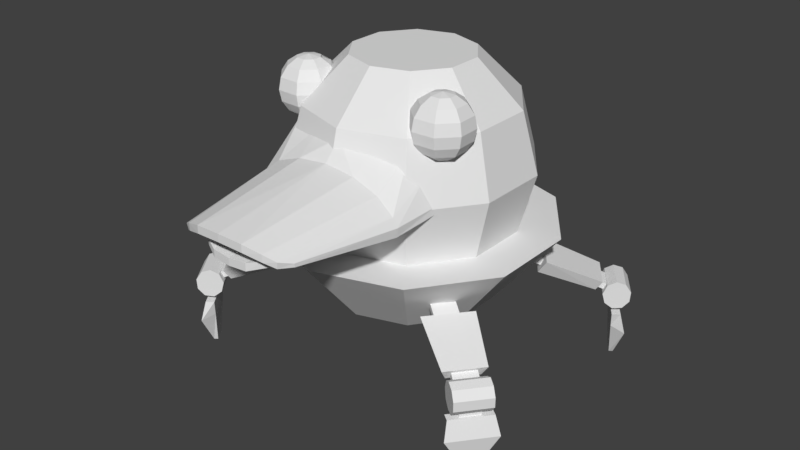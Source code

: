 # Source: BossBody_showoff.blend  (saved by Blender 2.79.0; exported with 4.5.12 LTS)
import bpy
from mathutils import Matrix  # noqa: F401  (used for matrix-valued properties, if any)

bpy.ops.wm.read_factory_settings(use_empty=True)
scene = bpy.context.scene
scene.name = 'Scene'

# ---- collections
col_collection_1 = bpy.data.collections.new('Collection 1'); scene.collection.children.link(col_collection_1)

# ---- materials (node trees are filled in below, after node groups)
mat_material = bpy.data.materials.new('Material')
mat_material.alpha_threshold = 0.0
mat_material.use_transparent_shadow = False
mat_material.roughness = 0.5

# ---- material node trees

# ---- world
world_world = bpy.data.worlds.new('World'); scene.world = world_world
world_world.color = (0.05088, 0.05088, 0.05088)
world_world.use_sun_shadow = False
world_world.sun_shadow_jitter_overblur = 0.0
world_world.cycles.sampling_method = 'MANUAL'

# ---- meshes
me_sphere = bpy.data.meshes.new('Sphere')
me_sphere.from_pydata([(0.2939, 2.573, -0.4045), (0.5878, 1.707, -0.809), (0.4755, 2.573, -0.1545), (-0.2939, 2.573, 0.4045), (-0.5878, 1.707, 0.809), (-0.4755, 2.573, 0.1545), (-0.8236, 2.207, 0.2676), (-0.9511, 1.707, 0.309), (-0.4755, 2.573, -0.1545), (-0.8236, 2.207, -0.2676), (-0.9511, 1.707, -0.309), (-0.2939, 2.573, -0.4045), (-0.509, 2.207, -0.7006), (-0.5878, 1.707, -0.809), (0.7236, 2.504, 0.4276), (0.6366, 2.023, 0.4675), (0.6366, 2.523, 0.4675), (0.7263, 2.504, 0.5008), (0.8024, 2.45, 0.5289), (0.8532, 2.369, 0.5478), (0.871, 2.273, 0.5544), (0.8532, 2.178, 0.5478), (0.8024, 2.096, 0.5289), (0.7263, 2.042, 0.5008), (0.6766, 2.504, 0.5545), (0.7104, 2.45, 0.6282), (0.733, 2.369, 0.6774), (0.741, 2.273, 0.6947), (0.733, 2.178, 0.6774), (0.7104, 2.096, 0.6282), (0.6766, 2.042, 0.5545), (0.6034, 2.504, 0.5572), (0.5752, 2.45, 0.6333), (0.5564, 2.369, 0.6841), (0.5498, 2.273, 0.7019), (0.5564, 2.178, 0.6841), (0.5752, 2.096, 0.6333), (0.6034, 2.042, 0.5572), (0.5497, 2.504, 0.5074), (0.476, 2.45, 0.5413), (0.4267, 2.369, 0.5639), (0.4094, 2.273, 0.5718), (0.4267, 2.178, 0.5639), (0.476, 2.096, 0.5413), (0.5497, 2.042, 0.5074), (0.5469, 2.504, 0.4343), (0.4709, 2.45, 0.4061), (0.42, 2.369, 0.3873), (0.4022, 2.273, 0.3806), (0.42, 2.178, 0.3873), (0.4709, 2.096, 0.4061), (0.5469, 2.042, 0.4343), (0.5967, 2.504, 0.3806), (0.5629, 2.45, 0.3069), (0.5402, 2.369, 0.2576), (0.5323, 2.273, 0.2403), (0.5402, 2.178, 0.2576), (0.5629, 2.096, 0.3069), (0.5967, 2.042, 0.3806), (0.6699, 2.504, 0.3778), (0.6981, 2.45, 0.3018), (0.7169, 2.369, 0.2509), (0.7235, 2.273, 0.2331), (0.7169, 2.178, 0.2509), (0.6981, 2.096, 0.3018), (0.6699, 2.042, 0.3778), (0.7973, 2.45, 0.3937), (0.8465, 2.369, 0.3711), (0.8638, 2.273, 0.3632), (0.8465, 2.178, 0.3711), (0.7973, 2.096, 0.3937), (0.7236, 2.042, 0.4276), (0.2788, 2.126, 0.718), (0.2109, 1.82, 2.008), (0.4848, 2.087, 0.6468), (0.3515, 1.775, 1.965), (0.6092, 1.926, 0.6128), (0.4389, 1.726, 1.915), (0.7032, 1.716, 0.6264), (0.4882, 1.693, 1.812), (0.7083, 1.66, 0.5995), (0.4879, 1.663, 1.807), (0.5152, 1.693, 0.8281), (0.3515, 1.713, 1.962), (0.2788, 1.754, 0.8281), (0.2109, 1.756, 2.008), (0.2581, 1.948, 0.9861), (0.4769, 1.868, 0.9861), (0.6231, 1.747, 0.9861), (0.6643, 1.679, 0.9861), (0.6534, 1.602, 0.9861), (0.4304, 1.674, 1.911), (0.2079, 1.718, 0.8011), (0.153, 1.63, 1.934), (0.4063, 1.728, 0.8011), (0.2597, 1.658, 1.888), (0.5443, 1.717, 0.8011), (0.3303, 1.67, 1.835), (0.5686, 1.623, 0.7924), (0.5728, 1.523, 0.7827), (0.4166, 1.444, 0.7841), (0.2597, 1.604, 1.885), (0.2079, 1.36, 0.7961), (0.153, 1.566, 1.934), (0.3235, 1.618, 1.831), (0.0, 2.573, -4.678e-07), (-0.8236, 1.207, -0.2676), (-0.509, 2.207, 0.7006), (0.0, 2.573, 0.5), (0.0, 2.207, 0.866), (0.0, 1.707, 1.0), (0.2939, 2.573, 0.4045), (0.509, 2.207, 0.7006), (0.5878, 1.707, 0.809), (0.4755, 2.573, 0.1545), (0.8236, 2.207, 0.2676), (0.9511, 1.707, 0.309), (0.8236, 2.207, -0.2676), (0.9511, 1.707, -0.309), (0.509, 2.207, -0.7006), (0.0, 2.573, -0.5), (0.0, 2.207, -0.866), (0.0, 1.707, -1.0), (-0.7236, 2.504, 0.4276), (-0.6366, 2.023, 0.4675), (-0.6366, 2.523, 0.4675), (-0.7263, 2.504, 0.5008), (-0.8024, 2.45, 0.5289), (-0.8532, 2.369, 0.5478), (-0.871, 2.273, 0.5544), (-0.8532, 2.178, 0.5478), (-0.8024, 2.096, 0.5289), (-0.7263, 2.042, 0.5008), (-0.6766, 2.504, 0.5545), (-0.7104, 2.45, 0.6282), (-0.733, 2.369, 0.6774), (-0.741, 2.273, 0.6947), (-0.733, 2.178, 0.6774), (-0.7104, 2.096, 0.6282), (-0.6766, 2.042, 0.5545), (-0.6034, 2.504, 0.5572), (-0.5752, 2.45, 0.6333), (-0.5564, 2.369, 0.6841), (-0.5498, 2.273, 0.7019), (-0.5564, 2.178, 0.6841), (-0.5752, 2.096, 0.6333), (-0.6034, 2.042, 0.5572), (-0.5497, 2.504, 0.5074), (-0.476, 2.45, 0.5413), (-0.4267, 2.369, 0.5639), (-0.4094, 2.273, 0.5718), (-0.4267, 2.178, 0.5639), (-0.476, 2.096, 0.5413), (-0.5497, 2.042, 0.5074), (-0.5469, 2.504, 0.4343), (-0.4709, 2.45, 0.4061), (-0.42, 2.369, 0.3873), (-0.4022, 2.273, 0.3806), (-0.42, 2.178, 0.3873), (-0.4709, 2.096, 0.4061), (-0.5469, 2.042, 0.4343), (-0.5967, 2.504, 0.3806), (-0.5629, 2.45, 0.3069), (-0.5402, 2.369, 0.2576), (-0.5323, 2.273, 0.2403), (-0.5402, 2.178, 0.2576), (-0.5629, 2.096, 0.3069), (-0.5967, 2.042, 0.3806), (-0.6699, 2.504, 0.3778), (-0.6981, 2.45, 0.3018), (-0.7169, 2.369, 0.2509), (-0.7235, 2.273, 0.2331), (-0.7169, 2.178, 0.2509), (-0.6981, 2.096, 0.3018), (-0.6699, 2.042, 0.3778), (-0.7973, 2.45, 0.3937), (-0.8465, 2.369, 0.3711), (-0.8638, 2.273, 0.3632), (-0.8465, 2.178, 0.3711), (-0.7973, 2.096, 0.3937), (-0.7236, 2.042, 0.4276), (0.0, 2.129, 0.8382), (0.0, 1.83, 2.017), (-0.2788, 2.126, 0.718), (-0.2109, 1.82, 2.008), (-0.5762, 2.087, 0.6468), (-0.3515, 1.775, 1.965), (-0.6092, 1.926, 0.6128), (-0.4389, 1.726, 1.915), (-0.7032, 1.716, 0.6264), (-0.4882, 1.693, 1.812), (-0.7083, 1.66, 0.5995), (-0.4879, 1.663, 1.807), (-0.5152, 1.693, 0.8281), (-0.3515, 1.713, 1.962), (-0.2788, 1.754, 0.8281), (-0.2109, 1.756, 2.008), (0.0, 1.763, 0.8281), (0.0, 1.766, 2.017), (0.0, 1.977, 0.9861), (-0.2581, 1.948, 0.9861), (-0.4769, 1.868, 0.9861), (-0.6231, 1.747, 0.9861), (-0.6643, 1.679, 0.9861), (-0.6534, 1.602, 0.9861), (-0.4304, 1.674, 1.911), (0.0, 1.716, 0.8011), (0.0, 1.619, 1.943), (-0.2079, 1.718, 0.8011), (-0.153, 1.63, 1.934), (-0.4063, 1.728, 0.8011), (-0.2597, 1.658, 1.888), (-0.5443, 1.717, 0.8011), (-0.3303, 1.67, 1.835), (-0.5686, 1.623, 0.7924), (-0.5728, 1.523, 0.7827), (-0.4166, 1.444, 0.7841), (-0.2597, 1.604, 1.885), (-0.2079, 1.36, 0.7961), (-0.153, 1.566, 1.934), (0.0, 1.334, 0.8276), (0.0, 1.559, 1.943), (-0.3235, 1.618, 1.831), (0.7147, 1.207, -0.9837), (0.4126, 0.5903, -0.568), (3.667e-09, 1.207, -1.216), (1.156, 1.207, -0.3758), (1.156, 1.207, 0.3758), (0.7147, 1.207, 0.9837), (3.667e-09, 1.207, 1.216), (3.667e-09, 0.5903, 0.702), (-0.7147, 1.207, 0.9837), (-0.4126, 0.5903, 0.568), (-1.156, 1.207, 0.3758), (-0.6677, 0.5903, 0.2169), (-0.6677, 0.5903, -0.2169), (-0.4126, 0.5903, -0.568), (3.667e-09, 0.5903, -0.702), (3.244e-09, 0.5903, -4.031e-07), (-0.7147, 1.207, -0.9837), (-1.156, 1.207, -0.3758), (0.4126, 0.5903, 0.568), (0.6677, 0.5903, 0.2169), (0.6677, 0.5903, -0.2169), (1.122, 0.7283, 1.056), (0.7315, 0.9127, 0.8124), (1.331, 0.7212, 0.7851), (0.9891, 0.9039, 0.4789), (1.106, 0.6364, 0.9942), (0.719, 0.7912, 0.7278), (1.269, 0.6309, 0.7833), (0.9064, 0.7847, 0.4851), (1.272, 0.6944, 0.8307), (1.152, 0.6985, 0.9861), (0.7858, 0.8749, 0.7114), (0.9057, 0.8708, 0.556), (1.253, 0.645, 0.8155), (0.8873, 0.8214, 0.5408), (1.133, 0.6491, 0.9708), (0.7673, 0.8255, 0.6961), (1.324, 0.6654, 0.8728), (1.204, 0.6695, 1.028), (0.6819, 0.9187, 0.6333), (0.8019, 0.9146, 0.4779), (1.306, 0.616, 0.8575), (0.7834, 0.8652, 0.4626), (1.186, 0.6201, 1.013), (0.6634, 0.8693, 0.618), (1.409, 0.714, 0.8684), (1.224, 0.7204, 1.107), (1.353, 0.6776, 0.825), (1.169, 0.6839, 1.064), (1.328, 0.5999, 0.8043), (1.144, 0.6062, 1.043), (1.346, 0.5172, 0.8159), (1.162, 0.5235, 1.055), (1.398, 0.4682, 0.8545), (1.214, 0.4745, 1.093), (1.46, 0.4759, 0.902), (1.276, 0.4822, 1.141), (1.503, 0.5367, 0.9361), (1.319, 0.543, 1.175), (1.507, 0.622, 0.941), (1.322, 0.6284, 1.18), (1.469, 0.6921, 0.9142), (1.285, 0.6984, 1.153), (1.315, 0.001828, 1.051), (1.253, 0.4341, 1.157), (1.393, 0.0009614, 0.9496), (1.47, 0.4267, 0.8764), (1.288, 0.002019, 1.03), (1.197, 0.4345, 1.114), (1.366, 0.001152, 0.9292), (1.414, 0.4271, 0.8332), (1.295, 0.4323, 1.073), (1.399, 0.4287, 0.9379), (1.372, 0.4289, 0.9171), (1.268, 0.4325, 1.052), (1.294, 0.4912, 1.074), (1.399, 0.4876, 0.9387), (1.371, 0.4878, 0.9179), (1.267, 0.4914, 1.053), (1.268, 0.2726, 1.204), (1.523, 0.2639, 0.8737), (1.398, 0.2979, 0.861), (1.223, 0.3039, 1.088), (0.509, 1.207, -0.7006), (0.0, 1.207, -0.866), (0.8236, 1.207, -0.2676), (0.8236, 1.207, 0.2676), (0.509, 1.207, 0.7006), (0.0, 1.207, 0.866), (-0.509, 1.207, 0.7006), (-0.8236, 1.207, 0.2676), (-0.509, 1.207, -0.7006), (-7.931e-09, 1.207, -3.886e-07), (-1.393, 0.3039, 0.86), (-1.225, 0.2979, 1.093), (-1.273, 0.2639, 1.209), (-1.517, 0.2726, 0.8705), (-1.372, 0.4914, 0.912), (-1.272, 0.4878, 1.051), (-1.3, 0.4876, 1.071), (-1.4, 0.4912, 0.9322), (-1.371, 0.4325, 0.9131), (-1.272, 0.4289, 1.052), (-1.299, 0.4287, 1.072), (-1.399, 0.4323, 0.9333), (-1.203, 0.4271, 1.116), (-1.282, 0.001152, 1.043), (-1.41, 0.4345, 0.8276), (-1.356, 0.002019, 0.9392), (-1.261, 0.4267, 1.158), (-1.309, 0.0009614, 1.063), (-1.468, 0.4341, 0.8695), (-1.383, 0.001828, 0.959), (-1.473, 0.6984, 0.9009), (-1.297, 0.6921, 1.146), (-1.509, 0.6284, 0.929), (-1.333, 0.622, 1.174), (-1.504, 0.543, 0.927), (-1.327, 0.5367, 1.172), (-1.459, 0.4822, 0.8957), (-1.283, 0.4759, 1.141), (-1.395, 0.4745, 0.8499), (-1.219, 0.4682, 1.095), (-1.343, 0.5235, 0.811), (-1.167, 0.5172, 1.056), (-1.327, 0.6062, 0.7971), (-1.151, 0.5999, 1.042), (-1.354, 0.6839, 0.8149), (-1.178, 0.6776, 1.06), (-1.412, 0.7204, 0.8558), (-1.236, 0.714, 1.101), (-0.7821, 0.8693, 0.4586), (-1.31, 0.6201, 0.8462), (-0.6676, 0.8652, 0.6181), (-1.196, 0.616, 1.006), (-0.6875, 0.9146, 0.6314), (-0.8021, 0.9187, 0.4719), (-1.33, 0.6695, 0.8595), (-1.216, 0.6654, 1.019), (-0.8867, 0.8255, 0.5358), (-1.255, 0.6491, 0.8076), (-0.7722, 0.8214, 0.6952), (-1.14, 0.645, 0.967), (-0.7922, 0.8708, 0.7085), (-0.9067, 0.8749, 0.5491), (-1.275, 0.6985, 0.8209), (-1.16, 0.6944, 0.9804), (-0.7244, 0.7847, 0.7295), (-1.114, 0.6309, 0.9916), (-0.9033, 0.7912, 0.4805), (-1.269, 0.6364, 0.7753), (-0.7422, 0.9039, 0.8105), (-1.134, 0.7212, 1.051), (-0.9879, 0.9127, 0.4682), (-1.333, 0.7283, 0.7725), (-1.122, 0.7283, -1.056), (-0.7315, 0.9127, -0.8125), (-1.331, 0.7212, -0.7851), (-0.9891, 0.9039, -0.4789), (-1.106, 0.6364, -0.9942), (-0.719, 0.7912, -0.7278), (-1.269, 0.6309, -0.7833), (-0.9064, 0.7847, -0.4851), (-1.272, 0.6944, -0.8307), (-1.152, 0.6985, -0.9861), (-0.7858, 0.8749, -0.7114), (-0.9057, 0.8708, -0.556), (-1.253, 0.645, -0.8155), (-0.8873, 0.8214, -0.5408), (-1.133, 0.6491, -0.9708), (-0.7673, 0.8255, -0.6961), (-1.324, 0.6654, -0.8728), (-1.204, 0.6695, -1.028), (-0.6819, 0.9187, -0.6333), (-0.8019, 0.9146, -0.4779), (-1.306, 0.616, -0.8575), (-0.7834, 0.8652, -0.4626), (-1.186, 0.6201, -1.013), (-0.6634, 0.8693, -0.618), (-1.409, 0.714, -0.8684), (-1.224, 0.7204, -1.107), (-1.353, 0.6776, -0.825), (-1.169, 0.6839, -1.064), (-1.328, 0.5999, -0.8043), (-1.144, 0.6062, -1.043), (-1.346, 0.5172, -0.8159), (-1.162, 0.5235, -1.055), (-1.398, 0.4682, -0.8545), (-1.214, 0.4745, -1.093), (-1.46, 0.4759, -0.902), (-1.276, 0.4822, -1.141), (-1.503, 0.5367, -0.9361), (-1.319, 0.543, -1.175), (-1.507, 0.622, -0.941), (-1.322, 0.6284, -1.18), (-1.469, 0.6921, -0.9142), (-1.285, 0.6984, -1.153), (-1.315, 0.001828, -1.051), (-1.253, 0.4341, -1.157), (-1.393, 0.0009611, -0.9496), (-1.47, 0.4267, -0.8764), (-1.288, 0.002018, -1.03), (-1.197, 0.4345, -1.114), (-1.366, 0.001152, -0.9292), (-1.414, 0.4271, -0.8332), (-1.295, 0.4323, -1.073), (-1.399, 0.4287, -0.9379), (-1.372, 0.4289, -0.9171), (-1.268, 0.4325, -1.052), (-1.294, 0.4912, -1.074), (-1.399, 0.4876, -0.9387), (-1.371, 0.4878, -0.9179), (-1.267, 0.4914, -1.053), (-1.268, 0.2726, -1.204), (-1.523, 0.2639, -0.8737), (-1.398, 0.2979, -0.861), (-1.223, 0.3039, -1.088), (1.403, 0.3039, -0.8434), (1.238, 0.2979, -1.079), (1.288, 0.2639, -1.194), (1.527, 0.2726, -0.8524), (1.383, 0.4914, -0.8957), (1.285, 0.4878, -1.036), (1.313, 0.4876, -1.056), (1.411, 0.4912, -0.9155), (1.382, 0.4325, -0.8968), (1.284, 0.4289, -1.037), (1.312, 0.4287, -1.057), (1.41, 0.4323, -0.9166), (1.216, 0.4271, -1.101), (1.294, 0.001152, -1.027), (1.42, 0.4345, -0.8108), (1.367, 0.002019, -0.923), (1.274, 0.4267, -1.143), (1.321, 0.0009611, -1.047), (1.478, 0.4341, -0.852), (1.394, 0.001828, -0.9425), (1.483, 0.6984, -0.8834), (1.31, 0.6921, -1.131), (1.52, 0.6284, -0.911), (1.347, 0.622, -1.158), (1.514, 0.543, -0.909), (1.341, 0.5367, -1.156), (1.469, 0.4822, -0.8783), (1.296, 0.4759, -1.126), (1.405, 0.4745, -0.8333), (1.232, 0.4682, -1.081), (1.353, 0.5235, -0.795), (1.18, 0.5172, -1.042), (1.336, 0.6062, -0.7813), (1.163, 0.5999, -1.029), (1.364, 0.6839, -0.7987), (1.19, 0.6776, -1.046), (1.422, 0.7204, -0.839), (1.249, 0.714, -1.086), (0.7875, 0.8693, -0.4493), (1.32, 0.6201, -0.8306), (0.6749, 0.8652, -0.6101), (1.207, 0.616, -0.9914), (0.695, 0.9146, -0.6232), (0.8076, 0.9187, -0.4624), (1.34, 0.6695, -0.8437), (1.228, 0.6654, -1.004), (0.893, 0.8255, -0.5252), (1.264, 0.6491, -0.7926), (0.7804, 0.8214, -0.686), (1.152, 0.645, -0.9534), (0.8005, 0.8708, -0.6991), (0.9131, 0.8749, -0.5383), (1.284, 0.6985, -0.8057), (1.172, 0.6944, -0.9665), (0.7331, 0.7847, -0.7208), (1.126, 0.6309, -0.9783), (0.9089, 0.7912, -0.4697), (1.279, 0.6364, -0.7601), (0.7517, 0.9039, -0.8016), (1.146, 0.7212, -1.037), (0.9934, 0.9127, -0.4564), (1.342, 0.7283, -0.7566)], [], [(307, 122, 1, 306), (121, 120, 0, 119), (122, 121, 119, 1), (1, 119, 117, 118), (114, 2, 105), (306, 1, 118, 308), (119, 0, 2, 117), (3, 108, 105), (308, 118, 116, 309), (117, 2, 114, 115), (5, 3, 105), (309, 116, 113, 310), (8, 5, 105), (310, 113, 110, 311), (11, 8, 105), (311, 110, 4, 312), (109, 108, 3, 107), (110, 109, 107, 4), (312, 4, 7, 313), (107, 3, 5, 6), (225, 239, 315), (4, 107, 6, 7), (120, 11, 105), (228, 227, 315), (313, 7, 10, 106), (6, 5, 8, 9), (7, 6, 9, 10), (0, 120, 105), (106, 10, 13, 314), (9, 8, 11, 12), (239, 240, 315), (10, 9, 12, 13), (231, 229, 315), (314, 13, 122, 307), (12, 11, 120, 121), (240, 233, 315), (13, 12, 121, 122), (227, 226, 315), (2, 0, 105), (66, 14, 17, 18), (71, 70, 22, 23), (69, 68, 20, 21), (67, 66, 18, 19), (14, 16, 17), (15, 71, 23), (70, 69, 21, 22), (68, 67, 19, 20), (21, 20, 27, 28), (19, 18, 25, 26), (17, 16, 24), (15, 23, 30), (22, 21, 28, 29), (20, 19, 26, 27), (18, 17, 24, 25), (23, 22, 29, 30), (15, 30, 37), (29, 28, 35, 36), (27, 26, 33, 34), (25, 24, 31, 32), (30, 29, 36, 37), (28, 27, 34, 35), (26, 25, 32, 33), (24, 16, 31), (34, 33, 40, 41), (32, 31, 38, 39), (37, 36, 43, 44), (35, 34, 41, 42), (33, 32, 39, 40), (31, 16, 38), (15, 37, 44), (36, 35, 42, 43), (44, 43, 50, 51), (42, 41, 48, 49), (40, 39, 46, 47), (38, 16, 45), (15, 44, 51), (43, 42, 49, 50), (41, 40, 47, 48), (39, 38, 45, 46), (84, 85, 198, 197), (45, 16, 52), (15, 51, 58), (50, 49, 56, 57), (48, 47, 54, 55), (51, 50, 57, 58), (49, 48, 55, 56), (15, 58, 65), (57, 56, 63, 64), (55, 54, 61, 62), (53, 52, 59, 60), (58, 57, 64, 65), (56, 55, 62, 63), (54, 53, 60, 61), (52, 16, 59), (60, 59, 14, 66), (65, 64, 70, 71), (63, 62, 68, 69), (61, 60, 66, 67), (59, 16, 14), (15, 65, 71), (64, 63, 69, 70), (62, 61, 67, 68), (47, 46, 53, 54), (46, 45, 52, 53), (199, 182, 73, 86), (86, 73, 75, 87), (87, 75, 77, 88), (88, 77, 79, 89), (89, 79, 81, 90), (80, 90, 81, 91, 83, 82), (82, 83, 85, 84), (73, 182, 198, 85), (78, 89, 90, 80), (76, 88, 89, 78), (74, 87, 88, 76), (72, 86, 87, 74), (181, 199, 86, 72), (75, 73, 85, 83), (77, 75, 83, 91), (79, 77, 91, 81), (92, 93, 95, 94), (94, 95, 97, 96), (96, 97, 98), (206, 207, 93, 92), (99, 104, 101, 100), (100, 101, 103, 102), (93, 207, 221, 103), (95, 93, 103, 101), (97, 95, 101, 104), (102, 103, 221, 220), (97, 104, 99, 98), (46, 45, 52, 53, 54, 47), (223, 225, 315), (111, 105, 108), (229, 228, 315), (114, 105, 111), (233, 231, 315), (109, 112, 111, 108), (110, 113, 112, 109), (112, 115, 114, 111), (113, 116, 115, 112), (116, 118, 117, 115), (175, 127, 126, 123), (180, 132, 131, 179), (178, 130, 129, 177), (176, 128, 127, 175), (123, 126, 125), (124, 132, 180), (179, 131, 130, 178), (177, 129, 128, 176), (130, 137, 136, 129), (128, 135, 134, 127), (126, 133, 125), (124, 139, 132), (131, 138, 137, 130), (129, 136, 135, 128), (127, 134, 133, 126), (132, 139, 138, 131), (124, 146, 139), (138, 145, 144, 137), (136, 143, 142, 135), (134, 141, 140, 133), (139, 146, 145, 138), (137, 144, 143, 136), (135, 142, 141, 134), (133, 140, 125), (143, 150, 149, 142), (141, 148, 147, 140), (146, 153, 152, 145), (144, 151, 150, 143), (142, 149, 148, 141), (140, 147, 125), (124, 153, 146), (145, 152, 151, 144), (153, 160, 159, 152), (151, 158, 157, 150), (149, 156, 155, 148), (147, 154, 125), (124, 160, 153), (152, 159, 158, 151), (150, 157, 156, 149), (148, 155, 154, 147), (195, 197, 198, 196), (154, 161, 125), (124, 167, 160), (159, 166, 165, 158), (157, 164, 163, 156), (160, 167, 166, 159), (158, 165, 164, 157), (124, 174, 167), (166, 173, 172, 165), (164, 171, 170, 163), (162, 169, 168, 161), (167, 174, 173, 166), (165, 172, 171, 164), (163, 170, 169, 162), (161, 168, 125), (169, 175, 123, 168), (174, 180, 179, 173), (172, 178, 177, 171), (170, 176, 175, 169), (168, 123, 125), (124, 180, 174), (173, 179, 178, 172), (171, 177, 176, 170), (156, 163, 162, 155), (155, 162, 161, 154), (199, 200, 184, 182), (200, 201, 186, 184), (201, 202, 188, 186), (202, 203, 190, 188), (203, 204, 192, 190), (191, 193, 194, 205, 192, 204), (193, 195, 196, 194), (184, 196, 198, 182), (189, 191, 204, 203), (187, 189, 203, 202), (185, 187, 202, 201), (183, 185, 201, 200), (181, 183, 200, 199), (186, 194, 196, 184), (188, 205, 194, 186), (190, 192, 205, 188), (208, 210, 211, 209), (210, 212, 213, 211), (212, 214, 213), (206, 208, 209, 207), (215, 216, 217, 222), (216, 218, 219, 217), (209, 219, 221, 207), (211, 217, 219, 209), (213, 222, 217, 211), (218, 220, 221, 219), (213, 214, 215, 222), (155, 156, 163, 162, 161, 154), (237, 225, 223, 224), (235, 236, 238), (224, 223, 226, 243), (234, 235, 238), (243, 226, 227, 242), (232, 234, 238), (242, 227, 228, 241), (230, 232, 238), (241, 228, 229, 230), (230, 229, 231, 232), (232, 231, 233, 234), (224, 243, 238), (234, 233, 240, 235), (235, 240, 239, 236), (237, 224, 238), (236, 239, 225, 237), (236, 237, 238), (242, 238, 243), (241, 238, 242), (230, 238, 241), (72, 74, 76, 78, 80, 82, 84, 197, 195, 193, 191, 189, 187, 185, 183, 181), (92, 94, 96, 98, 99, 100, 102, 220, 218, 216, 215, 214, 212, 210, 208, 206), (248, 244, 245, 249), (245, 254, 259, 249), (247, 255, 254, 245), (258, 266, 261, 253), (255, 263, 262, 254), (244, 253, 252, 246), (250, 256, 258, 248), (251, 257, 255, 247), (248, 258, 253, 244), (249, 259, 257, 251), (246, 252, 256, 250), (260, 261, 266, 264), (265, 267, 262, 263), (256, 264, 266, 258), (252, 260, 264, 256), (253, 261, 260, 252), (254, 262, 267, 259), (259, 267, 265, 257), (257, 265, 263, 255), (268, 270, 271, 269), (270, 272, 273, 271), (272, 274, 275, 273), (274, 276, 277, 275), (276, 278, 279, 277), (278, 280, 281, 279), (280, 282, 283, 281), (271, 273, 275, 277, 279, 281, 283, 285, 269), (282, 284, 285, 283), (284, 268, 269, 285), (268, 284, 282, 280, 278, 276, 274, 272, 270), (302, 303, 289, 287), (303, 304, 293, 289), (304, 305, 291, 293), (305, 302, 287, 291), (288, 286, 290, 292), (287, 294, 297, 291), (297, 301, 300, 296), (293, 296, 295, 289), (291, 297, 296, 293), (289, 295, 294, 287), (300, 301, 298, 299), (295, 299, 298, 294), (294, 298, 301, 297), (296, 300, 299, 295), (290, 286, 302, 305), (292, 290, 305, 304), (288, 292, 304, 303), (286, 288, 303, 302), (244, 246, 247, 245), (250, 251, 247, 246), (248, 249, 251, 250), (226, 223, 315), (373, 372, 370, 371), (371, 370, 374, 375), (377, 375, 374, 376), (335, 333, 318, 319), (333, 329, 317, 318), (329, 331, 316, 317), (331, 335, 319, 316), (325, 321, 322, 326), (327, 323, 320, 324), (326, 322, 323, 327), (321, 320, 323, 322), (332, 326, 327, 334), (330, 324, 325, 328), (328, 325, 326, 332), (324, 320, 321, 325), (334, 327, 324, 330), (333, 335, 331, 329), (316, 319, 334, 330), (317, 316, 330, 328), (318, 317, 328, 332), (319, 318, 332, 334), (353, 337, 339, 341, 343, 345, 347, 349, 351), (337, 353, 352, 336), (339, 337, 336, 338), (350, 348, 346, 344, 342, 340, 338, 336, 352), (341, 339, 338, 340), (343, 341, 340, 342), (345, 343, 342, 344), (347, 345, 344, 346), (349, 347, 346, 348), (351, 349, 348, 350), (353, 351, 350, 352), (364, 356, 358, 366), (362, 354, 356, 364), (367, 359, 354, 362), (368, 360, 361, 369), (369, 361, 357, 365), (365, 357, 355, 363), (356, 354, 359, 358), (361, 360, 355, 357), (375, 369, 365, 371), (372, 362, 364, 370), (373, 363, 368, 377), (370, 364, 366, 374), (371, 365, 363, 373), (377, 368, 369, 375), (366, 358, 359, 367), (363, 355, 360, 368), (374, 366, 367, 376), (376, 367, 362, 372), (373, 377, 376, 372), (382, 378, 379, 383), (379, 388, 393, 383), (381, 389, 388, 379), (392, 400, 395, 387), (389, 397, 396, 388), (378, 387, 386, 380), (384, 390, 392, 382), (385, 391, 389, 381), (382, 392, 387, 378), (383, 393, 391, 385), (380, 386, 390, 384), (394, 395, 400, 398), (399, 401, 396, 397), (390, 398, 400, 392), (386, 394, 398, 390), (387, 395, 394, 386), (388, 396, 401, 393), (393, 401, 399, 391), (391, 399, 397, 389), (402, 404, 405, 403), (404, 406, 407, 405), (406, 408, 409, 407), (408, 410, 411, 409), (410, 412, 413, 411), (412, 414, 415, 413), (414, 416, 417, 415), (405, 407, 409, 411, 413, 415, 417, 419, 403), (416, 418, 419, 417), (418, 402, 403, 419), (402, 418, 416, 414, 412, 410, 408, 406, 404), (436, 437, 423, 421), (437, 438, 427, 423), (438, 439, 425, 427), (439, 436, 421, 425), (422, 420, 424, 426), (421, 428, 431, 425), (431, 435, 434, 430), (427, 430, 429, 423), (425, 431, 430, 427), (423, 429, 428, 421), (434, 435, 432, 433), (429, 433, 432, 428), (428, 432, 435, 431), (430, 434, 433, 429), (424, 420, 436, 439), (426, 424, 439, 438), (422, 426, 438, 437), (420, 422, 437, 436), (378, 380, 381, 379), (384, 385, 381, 380), (382, 383, 385, 384), (497, 496, 494, 495), (495, 494, 498, 499), (501, 499, 498, 500), (459, 457, 442, 443), (457, 453, 441, 442), (453, 455, 440, 441), (455, 459, 443, 440), (449, 445, 446, 450), (451, 447, 444, 448), (450, 446, 447, 451), (445, 444, 447, 446), (456, 450, 451, 458), (454, 448, 449, 452), (452, 449, 450, 456), (448, 444, 445, 449), (458, 451, 448, 454), (457, 459, 455, 453), (440, 443, 458, 454), (441, 440, 454, 452), (442, 441, 452, 456), (443, 442, 456, 458), (477, 461, 463, 465, 467, 469, 471, 473, 475), (461, 477, 476, 460), (463, 461, 460, 462), (474, 472, 470, 468, 466, 464, 462, 460, 476), (465, 463, 462, 464), (467, 465, 464, 466), (469, 467, 466, 468), (471, 469, 468, 470), (473, 471, 470, 472), (475, 473, 472, 474), (477, 475, 474, 476), (488, 480, 482, 490), (486, 478, 480, 488), (491, 483, 478, 486), (492, 484, 485, 493), (493, 485, 481, 489), (489, 481, 479, 487), (480, 478, 483, 482), (485, 484, 479, 481), (499, 493, 489, 495), (496, 486, 488, 494), (497, 487, 492, 501), (494, 488, 490, 498), (495, 489, 487, 497), (501, 492, 493, 499), (490, 482, 483, 491), (487, 479, 484, 492), (498, 490, 491, 500), (500, 491, 486, 496), (497, 501, 500, 496)])
_uv = me_sphere.uv_layers.new(name='UVMap')
_uv.uv.foreach_set('vector', [0.4621, 0.7837, 0.4621, 0.8505, 0.3972, 0.8505, 0.3972, 0.7837, 0.4621, 0.9172, 0.4621, 0.984, 0.3972, 0.984, 0.3972, 0.9172, 0.4621, 0.8505, 0.4621, 0.9172, 0.3972, 0.9172, 0.3972, 0.8505, 0.3972, 0.8505, 0.3972, 0.9172, 0.3323, 0.9172, 0.3323, 0.8505, 0.02249, 0.9113, 0.02249, 0.8394, 0.1331, 0.8754, 0.3972, 0.7837, 0.3972, 0.8505, 0.3323, 0.8505, 0.3323, 0.7837, 0.3972, 0.9172, 0.3972, 0.984, 0.3323, 0.984, 0.3323, 0.9172, 0.2015, 0.9695, 0.1331, 0.9917, 0.1331, 0.8754, 0.9812, 0.7837, 0.9812, 0.8505, 0.9163, 0.8505, 0.9163, 0.7837, 0.9812, 0.9172, 0.9812, 0.984, 0.9163, 0.984, 0.9163, 0.9172, 0.2438, 0.9113, 0.2015, 0.9695, 0.1331, 0.8754, 0.9163, 0.7837, 0.9163, 0.8505, 0.8514, 0.8505, 0.8514, 0.7837, 0.2438, 0.8394, 0.2438, 0.9113, 0.1331, 0.8754, 0.8514, 0.7837, 0.8514, 0.8505, 0.7865, 0.8505, 0.7865, 0.7837, 0.2015, 0.7813, 0.2438, 0.8394, 0.1331, 0.8754, 0.7865, 0.7837, 0.7865, 0.8505, 0.7216, 0.8505, 0.7216, 0.7837, 0.7865, 0.9172, 0.7865, 0.984, 0.7216, 0.984, 0.7216, 0.9172, 0.7865, 0.8505, 0.7865, 0.9172, 0.7216, 0.9172, 0.7216, 0.8505, 0.7216, 0.7837, 0.7216, 0.8505, 0.6568, 0.8505, 0.6568, 0.7837, 0.7216, 0.9172, 0.7216, 0.984, 0.6568, 0.984, 0.6568, 0.9172, 0.8422, 0.7579, 0.7645, 0.7327, 0.8422, 0.6257, 0.7216, 0.8505, 0.7216, 0.9172, 0.6568, 0.9172, 0.6568, 0.8505, 0.1331, 0.759, 0.2015, 0.7813, 0.1331, 0.8754, 0.9199, 0.5187, 0.9679, 0.5849, 0.8422, 0.6257, 0.6568, 0.7837, 0.6568, 0.8505, 0.5919, 0.8505, 0.5919, 0.7837, 0.6568, 0.9172, 0.6568, 0.984, 0.5919, 0.984, 0.5919, 0.9172, 0.6568, 0.8505, 0.6568, 0.9172, 0.5919, 0.9172, 0.5919, 0.8505, 0.06475, 0.7813, 0.1331, 0.759, 0.1331, 0.8754, 0.5919, 0.7837, 0.5919, 0.8505, 0.527, 0.8505, 0.527, 0.7837, 0.5919, 0.9172, 0.5919, 0.984, 0.527, 0.984, 0.527, 0.9172, 0.7645, 0.7327, 0.7164, 0.6666, 0.8422, 0.6257, 0.5919, 0.8505, 0.5919, 0.9172, 0.527, 0.9172, 0.527, 0.8505, 0.7645, 0.5187, 0.8422, 0.4935, 0.8422, 0.6257, 0.527, 0.7837, 0.527, 0.8505, 0.4621, 0.8505, 0.4621, 0.7837, 0.527, 0.9172, 0.527, 0.984, 0.4621, 0.984, 0.4621, 0.9172, 0.7164, 0.6666, 0.7164, 0.5849, 0.8422, 0.6257, 0.527, 0.8505, 0.527, 0.9172, 0.4621, 0.9172, 0.4621, 0.8505, 0.9679, 0.5849, 0.9679, 0.6666, 0.8422, 0.6257, 0.02249, 0.8394, 0.06475, 0.7813, 0.1331, 0.8754, 0.3774, 0.6005, 0.3796, 0.6402, 0.4005, 0.6561, 0.4368, 0.6333, 0.252, 0.6442, 0.2511, 0.6198, 0.2138, 0.6375, 0.2375, 0.6517, 0.679, 0.6512, 0.679, 0.6885, 0.6083, 0.6885, 0.6083, 0.6512, 0.679, 0.7258, 0.679, 0.7631, 0.6083, 0.7631, 0.6083, 0.7258, 0.3796, 0.6402, 0.3721, 0.6681, 0.4005, 0.6561, 0.2547, 0.6629, 0.252, 0.6442, 0.2375, 0.6517, 0.2511, 0.6198, 0.256, 0.5741, 0.1753, 0.616, 0.2138, 0.6375, 0.679, 0.6885, 0.679, 0.7258, 0.6083, 0.7258, 0.6083, 0.6885, 0.6083, 0.6512, 0.6083, 0.6885, 0.5375, 0.6885, 0.5375, 0.6512, 0.6083, 0.7258, 0.6083, 0.7631, 0.5375, 0.7631, 0.5375, 0.7258, 0.4005, 0.6561, 0.3721, 0.6681, 0.399, 0.6836, 0.2547, 0.6629, 0.2375, 0.6517, 0.235, 0.6692, 0.2138, 0.6375, 0.1753, 0.616, 0.1742, 0.7039, 0.2104, 0.6814, 0.6083, 0.6885, 0.6083, 0.7258, 0.5375, 0.7258, 0.5375, 0.6885, 0.4368, 0.6333, 0.4005, 0.6561, 0.399, 0.6836, 0.4386, 0.7034, 0.2375, 0.6517, 0.2138, 0.6375, 0.2104, 0.6814, 0.235, 0.6692, 0.2547, 0.6629, 0.235, 0.6692, 0.2474, 0.6811, 0.2104, 0.6814, 0.1742, 0.7039, 0.249, 0.7453, 0.2442, 0.7054, 0.5375, 0.6885, 0.5375, 0.7258, 0.4668, 0.7258, 0.4668, 0.6885, 0.4386, 0.7034, 0.399, 0.6836, 0.3764, 0.696, 0.3765, 0.7419, 0.235, 0.6692, 0.2104, 0.6814, 0.2442, 0.7054, 0.2474, 0.6811, 0.5375, 0.6512, 0.5375, 0.6885, 0.4668, 0.6885, 0.4668, 0.6512, 0.5375, 0.7258, 0.5375, 0.7631, 0.4668, 0.7631, 0.4668, 0.7258, 0.399, 0.6836, 0.3721, 0.6681, 0.3764, 0.696, 0.2868, 0.7699, 0.3341, 0.7699, 0.3222, 0.7075, 0.3032, 0.7074, 0.3765, 0.7419, 0.3764, 0.696, 0.3585, 0.6872, 0.3416, 0.7009, 0.2474, 0.6811, 0.2442, 0.7054, 0.2723, 0.692, 0.262, 0.6788, 0.249, 0.7453, 0.2868, 0.7699, 0.3032, 0.7074, 0.2861, 0.7019, 0.3341, 0.7699, 0.3765, 0.7419, 0.3416, 0.7009, 0.3222, 0.7075, 0.3764, 0.696, 0.3721, 0.6681, 0.3585, 0.6872, 0.2547, 0.6629, 0.2474, 0.6811, 0.262, 0.6788, 0.2442, 0.7054, 0.249, 0.7453, 0.2861, 0.7019, 0.2723, 0.692, 0.262, 0.6788, 0.2723, 0.692, 0.2822, 0.6739, 0.2694, 0.6696, 0.2861, 0.7019, 0.3032, 0.7074, 0.3071, 0.6778, 0.2945, 0.6765, 0.3222, 0.7075, 0.3416, 0.7009, 0.3348, 0.6768, 0.3203, 0.678, 0.3585, 0.6872, 0.3721, 0.6681, 0.3513, 0.674, 0.2547, 0.6629, 0.262, 0.6788, 0.2694, 0.6696, 0.2723, 0.692, 0.2861, 0.7019, 0.2945, 0.6765, 0.2822, 0.6739, 0.3032, 0.7074, 0.3222, 0.7075, 0.3203, 0.678, 0.3071, 0.6778, 0.3416, 0.7009, 0.3585, 0.6872, 0.3513, 0.674, 0.3348, 0.6768, 0.5067, 0.6352, 0.5067, 0.4631, 0.543, 0.4631, 0.543, 0.6352, 0.3513, 0.674, 0.3721, 0.6681, 0.3517, 0.6604, 0.2547, 0.6629, 0.2694, 0.6696, 0.2701, 0.659, 0.2822, 0.6739, 0.2945, 0.6765, 0.2956, 0.6546, 0.2832, 0.6564, 0.3071, 0.6778, 0.3203, 0.678, 0.3213, 0.654, 0.3082, 0.6537, 0.2694, 0.6696, 0.2822, 0.6739, 0.2832, 0.6564, 0.2701, 0.659, 0.2945, 0.6765, 0.3071, 0.6778, 0.3082, 0.6537, 0.2956, 0.6546, 0.2547, 0.6629, 0.2701, 0.659, 0.2645, 0.6493, 0.2832, 0.6564, 0.2956, 0.6546, 0.2901, 0.6285, 0.2758, 0.6378, 0.3082, 0.6537, 0.3213, 0.654, 0.3261, 0.625, 0.3074, 0.6239, 0.3356, 0.656, 0.3517, 0.6604, 0.3599, 0.6476, 0.3445, 0.6325, 0.2701, 0.659, 0.2832, 0.6564, 0.2758, 0.6378, 0.2645, 0.6493, 0.2956, 0.6546, 0.3082, 0.6537, 0.3074, 0.6239, 0.2901, 0.6285, 0.3213, 0.654, 0.3356, 0.656, 0.3445, 0.6325, 0.3261, 0.625, 0.3517, 0.6604, 0.3721, 0.6681, 0.3599, 0.6476, 0.3445, 0.6325, 0.3599, 0.6476, 0.3796, 0.6402, 0.3774, 0.6005, 0.2645, 0.6493, 0.2758, 0.6378, 0.2511, 0.6198, 0.252, 0.6442, 0.2901, 0.6285, 0.3074, 0.6239, 0.3019, 0.5583, 0.256, 0.5741, 0.3261, 0.625, 0.3445, 0.6325, 0.3774, 0.6005, 0.3465, 0.569, 0.3599, 0.6476, 0.3721, 0.6681, 0.3796, 0.6402, 0.2547, 0.6629, 0.2645, 0.6493, 0.252, 0.6442, 0.2758, 0.6378, 0.2901, 0.6285, 0.256, 0.5741, 0.2511, 0.6198, 0.3074, 0.6239, 0.3261, 0.625, 0.3465, 0.569, 0.3019, 0.5583, 0.6458, 0.6267, 0.6571, 0.6095, 0.6838, 0.6197, 0.6808, 0.64, 0.3348, 0.6768, 0.3513, 0.674, 0.3517, 0.6604, 0.3356, 0.656, 0.543, 0.316, 0.543, 0.4545, 0.5067, 0.4545, 0.5067, 0.316, 0.5067, 0.316, 0.5067, 0.4545, 0.4778, 0.4545, 0.4778, 0.316, 0.4778, 0.316, 0.4778, 0.4545, 0.4558, 0.4545, 0.4558, 0.316, 0.4558, 0.316, 0.4558, 0.4545, 0.4361, 0.4545, 0.4361, 0.316, 0.4361, 0.316, 0.4361, 0.4545, 0.4277, 0.4545, 0.4277, 0.316, 0.9313, 0.2254, 0.9413, 0.2487, 0.9413, 0.4412, 0.9313, 0.4574, 0.8988, 0.4574, 0.8988, 0.2254, 0.4778, 0.6352, 0.4778, 0.4631, 0.5067, 0.4631, 0.5067, 0.6352, 0.5067, 0.4545, 0.543, 0.4545, 0.543, 0.4631, 0.5067, 0.4631, 0.4361, 0.2621, 0.4361, 0.316, 0.4277, 0.316, 0.4277, 0.2621, 0.4558, 0.2621, 0.4558, 0.316, 0.4361, 0.316, 0.4361, 0.2621, 0.4778, 0.2621, 0.4778, 0.316, 0.4558, 0.316, 0.4558, 0.2621, 0.5067, 0.2621, 0.5067, 0.316, 0.4778, 0.316, 0.4778, 0.2621, 0.543, 0.2621, 0.543, 0.316, 0.5067, 0.316, 0.5067, 0.2621, 0.4778, 0.4545, 0.5067, 0.4545, 0.5067, 0.4631, 0.4778, 0.4631, 0.4558, 0.4545, 0.4778, 0.4545, 0.4778, 0.4631, 0.4558, 0.4631, 0.4361, 0.4545, 0.4558, 0.4545, 0.4558, 0.4631, 0.4361, 0.4631, 0.9153, 0.4782, 0.9153, 0.2547, 0.9483, 0.2547, 0.9483, 0.4782, 0.9483, 0.4782, 0.9483, 0.2547, 0.9725, 0.2547, 0.9725, 0.4782, 0.0, 0.0, 0.0, 0.0, 0.0, 0.0, 0.8792, 0.4782, 0.8792, 0.2547, 0.9153, 0.2547, 0.9153, 0.4782, 0.9725, 0.01615, 0.9725, 0.2411, 0.9483, 0.2411, 0.9483, 0.01615, 0.9483, 0.01615, 0.9483, 0.2411, 0.9153, 0.2411, 0.9153, 0.01615, 0.9153, 0.2547, 0.8792, 0.2547, 0.8792, 0.2411, 0.9153, 0.2411, 0.9483, 0.2547, 0.9153, 0.2547, 0.9153, 0.2411, 0.9483, 0.2411, 0.9725, 0.2547, 0.9483, 0.2547, 0.9483, 0.2411, 0.9725, 0.2411, 0.9153, 0.01615, 0.9153, 0.2411, 0.8792, 0.2411, 0.8792, 0.01615, 0.9858, 0.2411, 0.9725, 0.2411, 0.9725, 0.01615, 0.9858, 0.01615, 0.6777, 0.5555, 0.6947, 0.5091, 0.6901, 0.507, 0.7044, 0.5657, 0.7013, 0.5861, 0.6664, 0.5728, 0.9199, 0.7327, 0.8422, 0.7579, 0.8422, 0.6257, 0.06475, 0.9695, 0.1331, 0.8754, 0.1331, 0.9917, 0.8422, 0.4935, 0.9199, 0.5187, 0.8422, 0.6257, 0.02249, 0.9113, 0.1331, 0.8754, 0.06475, 0.9695, 0.7164, 0.5849, 0.7645, 0.5187, 0.8422, 0.6257, 0.7865, 0.9172, 0.8514, 0.9172, 0.8514, 0.984, 0.7865, 0.984, 0.7865, 0.8505, 0.8514, 0.8505, 0.8514, 0.9172, 0.7865, 0.9172, 0.8514, 0.9172, 0.9163, 0.9172, 0.9163, 0.984, 0.8514, 0.984, 0.8514, 0.8505, 0.9163, 0.8505, 0.9163, 0.9172, 0.8514, 0.9172, 0.9163, 0.8505, 0.9812, 0.8505, 0.9812, 0.9172, 0.9163, 0.9172, 0.3774, 0.6005, 0.4368, 0.6333, 0.4005, 0.6561, 0.3796, 0.6402, 0.252, 0.6442, 0.2375, 0.6517, 0.2138, 0.6375, 0.2511, 0.6198, 0.4668, 0.6512, 0.5375, 0.6512, 0.5375, 0.6885, 0.4668, 0.6885, 0.4668, 0.7258, 0.5375, 0.7258, 0.5375, 0.7631, 0.4668, 0.7631, 0.3796, 0.6402, 0.4005, 0.6561, 0.3721, 0.6681, 0.2547, 0.6629, 0.2375, 0.6517, 0.252, 0.6442, 0.2511, 0.6198, 0.2138, 0.6375, 0.1753, 0.616, 0.256, 0.5741, 0.4668, 0.6885, 0.5375, 0.6885, 0.5375, 0.7258, 0.4668, 0.7258, 0.5375, 0.6512, 0.6083, 0.6512, 0.6083, 0.6885, 0.5375, 0.6885, 0.5375, 0.7258, 0.6083, 0.7258, 0.6083, 0.7631, 0.5375, 0.7631, 0.4005, 0.6561, 0.399, 0.6836, 0.3721, 0.6681, 0.2547, 0.6629, 0.235, 0.6692, 0.2375, 0.6517, 0.2138, 0.6375, 0.2104, 0.6814, 0.1742, 0.7039, 0.1753, 0.616, 0.5375, 0.6885, 0.6083, 0.6885, 0.6083, 0.7258, 0.5375, 0.7258, 0.4368, 0.6333, 0.4386, 0.7034, 0.399, 0.6836, 0.4005, 0.6561, 0.2375, 0.6517, 0.235, 0.6692, 0.2104, 0.6814, 0.2138, 0.6375, 0.2547, 0.6629, 0.2474, 0.6811, 0.235, 0.6692, 0.2104, 0.6814, 0.2442, 0.7054, 0.249, 0.7453, 0.1742, 0.7039, 0.6083, 0.6885, 0.679, 0.6885, 0.679, 0.7258, 0.6083, 0.7258, 0.4386, 0.7034, 0.3765, 0.7419, 0.3764, 0.696, 0.399, 0.6836, 0.235, 0.6692, 0.2474, 0.6811, 0.2442, 0.7054, 0.2104, 0.6814, 0.6083, 0.6512, 0.679, 0.6512, 0.679, 0.6885, 0.6083, 0.6885, 0.6083, 0.7258, 0.679, 0.7258, 0.679, 0.7631, 0.6083, 0.7631, 0.399, 0.6836, 0.3764, 0.696, 0.3721, 0.6681, 0.2868, 0.7699, 0.3032, 0.7074, 0.3222, 0.7075, 0.3341, 0.7699, 0.3765, 0.7419, 0.3416, 0.7009, 0.3585, 0.6872, 0.3764, 0.696, 0.2474, 0.6811, 0.262, 0.6788, 0.2723, 0.692, 0.2442, 0.7054, 0.249, 0.7453, 0.2861, 0.7019, 0.3032, 0.7074, 0.2868, 0.7699, 0.3341, 0.7699, 0.3222, 0.7075, 0.3416, 0.7009, 0.3765, 0.7419, 0.3764, 0.696, 0.3585, 0.6872, 0.3721, 0.6681, 0.2547, 0.6629, 0.262, 0.6788, 0.2474, 0.6811, 0.2442, 0.7054, 0.2723, 0.692, 0.2861, 0.7019, 0.249, 0.7453, 0.262, 0.6788, 0.2694, 0.6696, 0.2822, 0.6739, 0.2723, 0.692, 0.2861, 0.7019, 0.2945, 0.6765, 0.3071, 0.6778, 0.3032, 0.7074, 0.3222, 0.7075, 0.3203, 0.678, 0.3348, 0.6768, 0.3416, 0.7009, 0.3585, 0.6872, 0.3513, 0.674, 0.3721, 0.6681, 0.2547, 0.6629, 0.2694, 0.6696, 0.262, 0.6788, 0.2723, 0.692, 0.2822, 0.6739, 0.2945, 0.6765, 0.2861, 0.7019, 0.3032, 0.7074, 0.3071, 0.6778, 0.3203, 0.678, 0.3222, 0.7075, 0.3416, 0.7009, 0.3348, 0.6768, 0.3513, 0.674, 0.3585, 0.6872, 0.5794, 0.6352, 0.543, 0.6352, 0.543, 0.4631, 0.5794, 0.4631, 0.3513, 0.674, 0.3517, 0.6604, 0.3721, 0.6681, 0.2547, 0.6629, 0.2701, 0.659, 0.2694, 0.6696, 0.2822, 0.6739, 0.2832, 0.6564, 0.2956, 0.6546, 0.2945, 0.6765, 0.3071, 0.6778, 0.3082, 0.6537, 0.3213, 0.654, 0.3203, 0.678, 0.2694, 0.6696, 0.2701, 0.659, 0.2832, 0.6564, 0.2822, 0.6739, 0.2945, 0.6765, 0.2956, 0.6546, 0.3082, 0.6537, 0.3071, 0.6778, 0.2547, 0.6629, 0.2645, 0.6493, 0.2701, 0.659, 0.2832, 0.6564, 0.2758, 0.6378, 0.2901, 0.6285, 0.2956, 0.6546, 0.3082, 0.6537, 0.3074, 0.6239, 0.3261, 0.625, 0.3213, 0.654, 0.3356, 0.656, 0.3445, 0.6325, 0.3599, 0.6476, 0.3517, 0.6604, 0.2701, 0.659, 0.2645, 0.6493, 0.2758, 0.6378, 0.2832, 0.6564, 0.2956, 0.6546, 0.2901, 0.6285, 0.3074, 0.6239, 0.3082, 0.6537, 0.3213, 0.654, 0.3261, 0.625, 0.3445, 0.6325, 0.3356, 0.656, 0.3517, 0.6604, 0.3599, 0.6476, 0.3721, 0.6681, 0.3445, 0.6325, 0.3774, 0.6005, 0.3796, 0.6402, 0.3599, 0.6476, 0.2645, 0.6493, 0.252, 0.6442, 0.2511, 0.6198, 0.2758, 0.6378, 0.2901, 0.6285, 0.256, 0.5741, 0.3019, 0.5583, 0.3074, 0.6239, 0.3261, 0.625, 0.3465, 0.569, 0.3774, 0.6005, 0.3445, 0.6325, 0.3599, 0.6476, 0.3796, 0.6402, 0.3721, 0.6681, 0.2547, 0.6629, 0.252, 0.6442, 0.2645, 0.6493, 0.2758, 0.6378, 0.2511, 0.6198, 0.256, 0.5741, 0.2901, 0.6285, 0.3074, 0.6239, 0.3019, 0.5583, 0.3465, 0.569, 0.3261, 0.625, 0.7013, 0.5862, 0.688, 0.6211, 0.6707, 0.6098, 0.6809, 0.5831, 0.3348, 0.6768, 0.3356, 0.656, 0.3517, 0.6604, 0.3513, 0.674, 0.543, 0.316, 0.5794, 0.316, 0.5794, 0.4545, 0.543, 0.4545, 0.5794, 0.316, 0.6108, 0.316, 0.6108, 0.4545, 0.5794, 0.4545, 0.6108, 0.316, 0.6314, 0.316, 0.6314, 0.4545, 0.6108, 0.4545, 0.6314, 0.316, 0.6511, 0.316, 0.6511, 0.4545, 0.6314, 0.4545, 0.6511, 0.316, 0.6595, 0.316, 0.6595, 0.4545, 0.6511, 0.4545, 0.8241, 0.2722, 0.8443, 0.2722, 0.8443, 0.4533, 0.8241, 0.4533, 0.813, 0.4341, 0.813, 0.2951, 0.6108, 0.6352, 0.5794, 0.6352, 0.5794, 0.4631, 0.6108, 0.4631, 0.5794, 0.4545, 0.5794, 0.4631, 0.543, 0.4631, 0.543, 0.4545, 0.6511, 0.2621, 0.6595, 0.2621, 0.6595, 0.316, 0.6511, 0.316, 0.6314, 0.2621, 0.6511, 0.2621, 0.6511, 0.316, 0.6314, 0.316, 0.6108, 0.2621, 0.6314, 0.2621, 0.6314, 0.316, 0.6108, 0.316, 0.5794, 0.2621, 0.6108, 0.2621, 0.6108, 0.316, 0.5794, 0.316, 0.543, 0.2621, 0.5794, 0.2621, 0.5794, 0.316, 0.543, 0.316, 0.6108, 0.4545, 0.6108, 0.4631, 0.5794, 0.4631, 0.5794, 0.4545, 0.6314, 0.4545, 0.6314, 0.4631, 0.6108, 0.4631, 0.6108, 0.4545, 0.6511, 0.4545, 0.6511, 0.4631, 0.6314, 0.4631, 0.6314, 0.4545, 0.8432, 0.4782, 0.8101, 0.4782, 0.8101, 0.2547, 0.8432, 0.2547, 0.8101, 0.4782, 0.786, 0.4782, 0.786, 0.2547, 0.8101, 0.2547, 0.0, 0.0, 0.0, 0.0, 0.0, 0.0, 0.8792, 0.4782, 0.8432, 0.4782, 0.8432, 0.2547, 0.8792, 0.2547, 0.786, 0.01615, 0.8101, 0.01615, 0.8101, 0.2411, 0.786, 0.2411, 0.8101, 0.01615, 0.8432, 0.01615, 0.8432, 0.2411, 0.8101, 0.2411, 0.8432, 0.2547, 0.8432, 0.2411, 0.8792, 0.2411, 0.8792, 0.2547, 0.8101, 0.2547, 0.8101, 0.2411, 0.8432, 0.2411, 0.8432, 0.2547, 0.786, 0.2547, 0.786, 0.2411, 0.8101, 0.2411, 0.8101, 0.2547, 0.8432, 0.01615, 0.8792, 0.01615, 0.8792, 0.2411, 0.8432, 0.2411, 0.7727, 0.2411, 0.7727, 0.01615, 0.786, 0.01615, 0.786, 0.2411, 0.6552, 0.5096, 0.6383, 0.5165, 0.6325, 0.484, 0.6507, 0.4846, 0.6301, 0.6428, 0.6308, 0.6415, 0.01478, 0.5892, 0.1425, 0.5892, 0.1425, 0.6611, 0.01478, 0.6611, 0.157, 0.3991, 0.1991, 0.3412, 0.2671, 0.4349, 0.01478, 0.6611, 0.1425, 0.6611, 0.1425, 0.733, 0.01478, 0.733, 0.157, 0.4707, 0.157, 0.3991, 0.2671, 0.4349, 0.01478, 0.01378, 0.1425, 0.01378, 0.1425, 0.0857, 0.01478, 0.0857, 0.1991, 0.5286, 0.157, 0.4707, 0.2671, 0.4349, 0.01478, 0.0857, 0.1425, 0.0857, 0.1425, 0.1576, 0.01478, 0.1576, 0.2671, 0.5507, 0.1991, 0.5286, 0.2671, 0.4349, 0.01478, 0.1576, 0.1425, 0.1576, 0.1425, 0.2295, 0.01478, 0.2295, 0.01478, 0.2295, 0.1425, 0.2295, 0.1425, 0.3015, 0.01478, 0.3015, 0.01478, 0.3015, 0.1425, 0.3015, 0.1425, 0.3734, 0.01478, 0.3734, 0.3352, 0.3412, 0.3773, 0.3991, 0.2671, 0.4349, 0.01478, 0.3734, 0.1425, 0.3734, 0.1425, 0.4453, 0.01478, 0.4453, 0.01478, 0.4453, 0.1425, 0.4453, 0.1425, 0.5172, 0.01478, 0.5172, 0.2671, 0.3191, 0.3352, 0.3412, 0.2671, 0.4349, 0.01478, 0.5172, 0.1425, 0.5172, 0.1425, 0.5892, 0.01478, 0.5892, 0.1991, 0.3412, 0.2671, 0.3191, 0.2671, 0.4349, 0.3773, 0.4707, 0.2671, 0.4349, 0.3773, 0.3991, 0.3352, 0.5286, 0.2671, 0.4349, 0.3773, 0.4707, 0.2671, 0.5507, 0.2671, 0.4349, 0.3352, 0.5286, 0.0, 0.0, 0.0, 0.0, 0.0, 0.0, 0.0, 0.0, 0.0, 0.0, 0.0, 0.0, 0.0, 0.0, 0.0, 0.0, 0.0, 0.0, 0.0, 0.0, 0.0, 0.0, 0.0, 0.0, 0.0, 0.0, 0.0, 0.0, 0.0, 0.0, 0.0, 0.0, 0.0, 0.0, 0.0, 0.0, 0.0, 0.0, 0.0, 0.0, 0.0, 0.0, 0.0, 0.0, 0.0, 0.0, 0.0, 0.0, 0.0, 0.0, 0.0, 0.0, 0.0, 0.0, 0.0, 0.0, 0.0, 0.0, 0.0, 0.0, 0.0, 0.0, 0.0, 0.0, 0.3395, 0.266, 0.3161, 0.266, 0.3161, 0.174, 0.3395, 0.174, 0.3161, 0.174, 0.3161, 0.1567, 0.3395, 0.1568, 0.3395, 0.174, 0.2449, 0.174, 0.2449, 0.1565, 0.3161, 0.1567, 0.3161, 0.174, 0.3395, 0.2763, 0.3395, 0.2899, 0.3161, 0.2899, 0.3161, 0.2763, 0.2449, 0.1565, 0.2449, 0.1308, 0.3161, 0.1314, 0.3161, 0.1567, 0.3161, 0.266, 0.3161, 0.2763, 0.2449, 0.2763, 0.2449, 0.266, 0.4107, 0.266, 0.4107, 0.2763, 0.3395, 0.2763, 0.3395, 0.266, 0.2216, 0.174, 0.2216, 0.1564, 0.2449, 0.1565, 0.2449, 0.174, 0.3395, 0.266, 0.3395, 0.2763, 0.3161, 0.2763, 0.3161, 0.266, 0.1504, 0.174, 0.1504, 0.1561, 0.2216, 0.1564, 0.2216, 0.174, 0.2449, 0.266, 0.2449, 0.2763, 0.2216, 0.2763, 0.2216, 0.266, 0.2449, 0.2899, 0.3161, 0.2899, 0.3161, 0.3055, 0.2449, 0.3055, 0.2449, 0.1163, 0.3161, 0.1163, 0.3161, 0.1314, 0.2449, 0.1308, 0.4107, 0.2763, 0.4107, 0.2899, 0.3395, 0.2899, 0.3395, 0.2763, 0.2449, 0.2763, 0.2449, 0.2899, 0.2216, 0.2899, 0.2216, 0.2763, 0.3161, 0.2763, 0.3161, 0.2899, 0.2449, 0.2899, 0.2449, 0.2763, 0.3161, 0.1567, 0.3161, 0.1314, 0.3395, 0.1316, 0.3395, 0.1568, 0.1504, 0.1561, 0.1504, 0.13, 0.2216, 0.1306, 0.2216, 0.1564, 0.2216, 0.1564, 0.2216, 0.1306, 0.2449, 0.1308, 0.2449, 0.1565, 0.6748, 0.2979, 0.6748, 0.2598, 0.7638, 0.2598, 0.7638, 0.2979, 0.6748, 0.2598, 0.6748, 0.2194, 0.7638, 0.2194, 0.7638, 0.2598, 0.6748, 0.2194, 0.6748, 0.1784, 0.7638, 0.1784, 0.7638, 0.2194, 0.6748, 0.1784, 0.6748, 0.1395, 0.7638, 0.1395, 0.7638, 0.1784, 0.6748, 0.494, 0.6748, 0.4564, 0.7638, 0.4564, 0.7638, 0.494, 0.6748, 0.4564, 0.6748, 0.4172, 0.7638, 0.4172, 0.7638, 0.4564, 0.6748, 0.4172, 0.6748, 0.3761, 0.7638, 0.3761, 0.7638, 0.4172, 0.7244, 0.4662, 0.7042, 0.4684, 0.6864, 0.4579, 0.6793, 0.4395, 0.6864, 0.4219, 0.7042, 0.4132, 0.7244, 0.4176, 0.7377, 0.433, 0.7377, 0.4522, 0.6748, 0.3761, 0.6748, 0.3359, 0.7638, 0.3359, 0.7638, 0.3761, 0.6748, 0.3359, 0.6748, 0.2979, 0.7638, 0.2979, 0.7638, 0.3359, 0.7377, 0.4447, 0.7306, 0.4605, 0.7126, 0.4699, 0.6921, 0.4665, 0.6788, 0.4518, 0.6788, 0.4328, 0.6921, 0.4183, 0.7126, 0.4152, 0.7306, 0.4248, 0.4864, 0.03089, 0.4864, 0.1262, 0.4257, 0.1262, 0.4257, 0.03089, 0.4864, 0.1262, 0.4864, 0.1508, 0.4257, 0.1508, 0.4257, 0.1262, 0.4864, 0.1508, 0.4864, 0.2461, 0.4257, 0.2461, 0.4257, 0.1508, 0.4864, 0.006349, 0.4864, 0.03089, 0.4257, 0.03089, 0.4257, 0.006349, 0.6097, 0.1262, 0.6097, 0.03089, 0.6338, 0.03089, 0.6338, 0.1262, 0.4257, 0.03089, 0.3884, 0.03089, 0.3884, 0.006349, 0.4257, 0.006349, 0.3884, 0.2461, 0.3649, 0.2461, 0.3649, 0.1508, 0.3884, 0.1508, 0.4257, 0.1508, 0.3884, 0.1508, 0.3884, 0.1262, 0.4257, 0.1262, 0.4257, 0.2461, 0.3884, 0.2461, 0.3884, 0.1508, 0.4257, 0.1508, 0.4257, 0.1262, 0.3884, 0.1262, 0.3884, 0.03089, 0.4257, 0.03089, 0.3407, 0.1262, 0.3407, 0.03089, 0.3649, 0.03089, 0.3649, 0.1262, 0.3884, 0.1262, 0.3649, 0.1262, 0.3649, 0.03089, 0.3884, 0.03089, 0.3884, 0.03089, 0.3649, 0.03089, 0.3649, 0.006349, 0.3884, 0.006349, 0.3884, 0.1508, 0.3649, 0.1508, 0.3649, 0.1262, 0.3884, 0.1262, 0.6097, 0.006349, 0.6097, 0.03089, 0.4864, 0.03089, 0.4864, 0.006349, 0.6338, 0.1262, 0.6338, 0.03089, 0.7572, 0.03089, 0.7572, 0.1262, 0.6097, 0.1262, 0.6097, 0.1508, 0.4864, 0.1508, 0.4864, 0.1262, 0.6097, 0.03089, 0.6097, 0.1262, 0.4864, 0.1262, 0.4864, 0.03089, 0.3161, 0.266, 0.2449, 0.266, 0.2449, 0.174, 0.3161, 0.174, 0.2216, 0.266, 0.2216, 0.174, 0.2449, 0.174, 0.2449, 0.266, 0.1504, 0.266, 0.1504, 0.174, 0.2216, 0.174, 0.2216, 0.266, 0.9679, 0.6666, 0.9199, 0.7327, 0.8422, 0.6257, 0.1504, 0.266, 0.1504, 0.174, 0.2216, 0.174, 0.2216, 0.266, 0.2216, 0.266, 0.2216, 0.174, 0.2449, 0.174, 0.2449, 0.266, 0.3161, 0.266, 0.2449, 0.266, 0.2449, 0.174, 0.3161, 0.174, 0.6097, 0.03089, 0.6097, 0.1262, 0.4864, 0.1262, 0.4864, 0.03089, 0.6097, 0.1262, 0.6097, 0.1508, 0.4864, 0.1508, 0.4864, 0.1262, 0.6338, 0.1262, 0.6338, 0.03089, 0.7572, 0.03089, 0.7572, 0.1262, 0.6097, 0.006349, 0.6097, 0.03089, 0.4864, 0.03089, 0.4864, 0.006349, 0.3884, 0.1508, 0.3649, 0.1508, 0.3649, 0.1262, 0.3884, 0.1262, 0.3884, 0.03089, 0.3649, 0.03089, 0.3649, 0.006349, 0.3884, 0.006349, 0.3884, 0.1262, 0.3649, 0.1262, 0.3649, 0.03089, 0.3884, 0.03089, 0.3407, 0.1262, 0.3407, 0.03089, 0.3649, 0.03089, 0.3649, 0.1262, 0.4257, 0.1262, 0.3884, 0.1262, 0.3884, 0.03089, 0.4257, 0.03089, 0.4257, 0.2461, 0.3884, 0.2461, 0.3884, 0.1508, 0.4257, 0.1508, 0.4257, 0.1508, 0.3884, 0.1508, 0.3884, 0.1262, 0.4257, 0.1262, 0.3884, 0.2461, 0.3649, 0.2461, 0.3649, 0.1508, 0.3884, 0.1508, 0.4257, 0.03089, 0.3884, 0.03089, 0.3884, 0.006349, 0.4257, 0.006349, 0.6097, 0.1262, 0.6097, 0.03089, 0.6338, 0.03089, 0.6338, 0.1262, 0.4864, 0.006349, 0.4864, 0.03089, 0.4257, 0.03089, 0.4257, 0.006349, 0.4864, 0.1508, 0.4864, 0.2461, 0.4257, 0.2461, 0.4257, 0.1508, 0.4864, 0.1262, 0.4864, 0.1508, 0.4257, 0.1508, 0.4257, 0.1262, 0.4864, 0.03089, 0.4864, 0.1262, 0.4257, 0.1262, 0.4257, 0.03089, 0.7385, 0.4358, 0.7344, 0.4546, 0.7182, 0.4668, 0.6975, 0.4668, 0.6819, 0.4546, 0.6788, 0.4358, 0.6896, 0.4193, 0.7092, 0.4128, 0.7285, 0.4193, 0.6748, 0.3359, 0.6748, 0.2979, 0.7638, 0.2979, 0.7638, 0.3359, 0.6748, 0.3761, 0.6748, 0.3359, 0.7638, 0.3359, 0.7638, 0.3761, 0.7369, 0.4454, 0.7254, 0.4637, 0.7046, 0.4704, 0.6873, 0.4637, 0.6784, 0.4447, 0.6835, 0.4277, 0.7001, 0.4152, 0.7203, 0.4152, 0.7349, 0.4277, 0.6748, 0.4172, 0.6748, 0.3761, 0.7638, 0.3761, 0.7638, 0.4172, 0.6748, 0.4564, 0.6748, 0.4172, 0.7638, 0.4172, 0.7638, 0.4564, 0.6748, 0.494, 0.6748, 0.4564, 0.7638, 0.4564, 0.7638, 0.494, 0.6748, 0.1784, 0.6748, 0.1395, 0.7638, 0.1395, 0.7638, 0.1784, 0.6748, 0.2194, 0.6748, 0.1784, 0.7638, 0.1784, 0.7638, 0.2194, 0.6748, 0.2598, 0.6748, 0.2194, 0.7638, 0.2194, 0.7638, 0.2598, 0.6748, 0.2979, 0.6748, 0.2598, 0.7638, 0.2598, 0.7638, 0.2979, 0.2216, 0.1564, 0.2216, 0.1306, 0.2449, 0.1308, 0.2449, 0.1565, 0.1504, 0.1561, 0.1504, 0.13, 0.2216, 0.1306, 0.2216, 0.1564, 0.3161, 0.1567, 0.3161, 0.1314, 0.3395, 0.1316, 0.3395, 0.1568, 0.3161, 0.2763, 0.3161, 0.2899, 0.2449, 0.2899, 0.2449, 0.2763, 0.2449, 0.2763, 0.2449, 0.2899, 0.2216, 0.2899, 0.2216, 0.2763, 0.4107, 0.2763, 0.4107, 0.2899, 0.3395, 0.2899, 0.3395, 0.2763, 0.2449, 0.1163, 0.3161, 0.1163, 0.3161, 0.1314, 0.2449, 0.1308, 0.2449, 0.2899, 0.3161, 0.2899, 0.3161, 0.3055, 0.2449, 0.3055, 0.2449, 0.266, 0.2449, 0.2763, 0.2216, 0.2763, 0.2216, 0.266, 0.1504, 0.174, 0.1504, 0.1561, 0.2216, 0.1564, 0.2216, 0.174, 0.3395, 0.266, 0.3395, 0.2763, 0.3161, 0.2763, 0.3161, 0.266, 0.2216, 0.174, 0.2216, 0.1564, 0.2449, 0.1565, 0.2449, 0.174, 0.4107, 0.266, 0.4107, 0.2763, 0.3395, 0.2763, 0.3395, 0.266, 0.3161, 0.266, 0.3161, 0.2763, 0.2449, 0.2763, 0.2449, 0.266, 0.2449, 0.1565, 0.2449, 0.1308, 0.3161, 0.1314, 0.3161, 0.1567, 0.3395, 0.2763, 0.3395, 0.2899, 0.3161, 0.2899, 0.3161, 0.2763, 0.2449, 0.174, 0.2449, 0.1565, 0.3161, 0.1567, 0.3161, 0.174, 0.3161, 0.174, 0.3161, 0.1567, 0.3395, 0.1568, 0.3395, 0.174, 0.3395, 0.266, 0.3161, 0.266, 0.3161, 0.174, 0.3395, 0.174, 0.3395, 0.266, 0.3161, 0.266, 0.3161, 0.174, 0.3395, 0.174, 0.3161, 0.174, 0.3161, 0.1567, 0.3395, 0.1568, 0.3395, 0.174, 0.2449, 0.174, 0.2449, 0.1565, 0.3161, 0.1567, 0.3161, 0.174, 0.3395, 0.2763, 0.3395, 0.2899, 0.3161, 0.2899, 0.3161, 0.2763, 0.2449, 0.1565, 0.2449, 0.1308, 0.3161, 0.1314, 0.3161, 0.1567, 0.3161, 0.266, 0.3161, 0.2763, 0.2449, 0.2763, 0.2449, 0.266, 0.4107, 0.266, 0.4107, 0.2763, 0.3395, 0.2763, 0.3395, 0.266, 0.2216, 0.174, 0.2216, 0.1564, 0.2449, 0.1565, 0.2449, 0.174, 0.3395, 0.266, 0.3395, 0.2763, 0.3161, 0.2763, 0.3161, 0.266, 0.1504, 0.174, 0.1504, 0.1561, 0.2216, 0.1564, 0.2216, 0.174, 0.2449, 0.266, 0.2449, 0.2763, 0.2216, 0.2763, 0.2216, 0.266, 0.2449, 0.2899, 0.3161, 0.2899, 0.3161, 0.3055, 0.2449, 0.3055, 0.2449, 0.1163, 0.3161, 0.1163, 0.3161, 0.1314, 0.2449, 0.1308, 0.4107, 0.2763, 0.4107, 0.2899, 0.3395, 0.2899, 0.3395, 0.2763, 0.2449, 0.2763, 0.2449, 0.2899, 0.2216, 0.2899, 0.2216, 0.2763, 0.3161, 0.2763, 0.3161, 0.2899, 0.2449, 0.2899, 0.2449, 0.2763, 0.3161, 0.1567, 0.3161, 0.1314, 0.3395, 0.1316, 0.3395, 0.1568, 0.1504, 0.1561, 0.1504, 0.13, 0.2216, 0.1306, 0.2216, 0.1564, 0.2216, 0.1564, 0.2216, 0.1306, 0.2449, 0.1308, 0.2449, 0.1565, 0.6748, 0.2979, 0.6748, 0.2598, 0.7638, 0.2598, 0.7638, 0.2979, 0.6748, 0.2598, 0.6748, 0.2194, 0.7638, 0.2194, 0.7638, 0.2598, 0.6748, 0.2194, 0.6748, 0.1784, 0.7638, 0.1784, 0.7638, 0.2194, 0.6748, 0.1784, 0.6748, 0.1395, 0.7638, 0.1395, 0.7638, 0.1784, 0.6748, 0.494, 0.6748, 0.4564, 0.7638, 0.4564, 0.7638, 0.494, 0.6748, 0.4564, 0.6748, 0.4172, 0.7638, 0.4172, 0.7638, 0.4564, 0.6748, 0.4172, 0.6748, 0.3761, 0.7638, 0.3761, 0.7638, 0.4172, 0.7366, 0.446, 0.7251, 0.4628, 0.7055, 0.4695, 0.687, 0.4628, 0.6781, 0.4479, 0.6832, 0.4269, 0.7014, 0.4143, 0.72, 0.4144, 0.7346, 0.4269, 0.6748, 0.3761, 0.6748, 0.3359, 0.7638, 0.3359, 0.7638, 0.3761, 0.6748, 0.3359, 0.6748, 0.2979, 0.7638, 0.2979, 0.7638, 0.3359, 0.7376, 0.4308, 0.7376, 0.45, 0.7244, 0.4654, 0.7025, 0.4698, 0.6863, 0.4611, 0.6793, 0.4449, 0.6863, 0.4251, 0.7042, 0.4146, 0.7244, 0.4168, 0.4864, 0.03089, 0.4864, 0.1262, 0.4257, 0.1262, 0.4257, 0.03089, 0.4864, 0.1262, 0.4864, 0.1508, 0.4257, 0.1508, 0.4257, 0.1262, 0.4864, 0.1508, 0.4864, 0.2461, 0.4257, 0.2461, 0.4257, 0.1508, 0.4864, 0.006349, 0.4864, 0.03089, 0.4257, 0.03089, 0.4257, 0.006349, 0.6097, 0.1262, 0.6097, 0.03089, 0.6338, 0.03089, 0.6338, 0.1262, 0.4257, 0.03089, 0.3884, 0.03089, 0.3884, 0.006349, 0.4257, 0.006349, 0.3884, 0.2461, 0.3649, 0.2461, 0.3649, 0.1508, 0.3884, 0.1508, 0.4257, 0.1508, 0.3884, 0.1508, 0.3884, 0.1262, 0.4257, 0.1262, 0.4257, 0.2461, 0.3884, 0.2461, 0.3884, 0.1508, 0.4257, 0.1508, 0.4257, 0.1262, 0.3884, 0.1262, 0.3884, 0.03089, 0.4257, 0.03089, 0.3407, 0.1262, 0.3407, 0.03089, 0.3649, 0.03089, 0.3649, 0.1262, 0.3884, 0.1262, 0.3649, 0.1262, 0.3649, 0.03089, 0.3884, 0.03089, 0.3884, 0.03089, 0.3649, 0.03089, 0.3649, 0.006349, 0.3884, 0.006349, 0.3884, 0.1508, 0.3649, 0.1508, 0.3649, 0.1262, 0.3884, 0.1262, 0.6097, 0.006349, 0.6097, 0.03089, 0.4864, 0.03089, 0.4864, 0.006349, 0.6338, 0.1262, 0.6338, 0.03089, 0.7572, 0.03089, 0.7572, 0.1262, 0.6097, 0.1262, 0.6097, 0.1508, 0.4864, 0.1508, 0.4864, 0.1262, 0.6097, 0.03089, 0.6097, 0.1262, 0.4864, 0.1262, 0.4864, 0.03089, 0.3161, 0.266, 0.2449, 0.266, 0.2449, 0.174, 0.3161, 0.174, 0.2216, 0.266, 0.2216, 0.174, 0.2449, 0.174, 0.2449, 0.266, 0.1504, 0.266, 0.1504, 0.174, 0.2216, 0.174, 0.2216, 0.266, 0.1504, 0.266, 0.1504, 0.174, 0.2216, 0.174, 0.2216, 0.266, 0.2216, 0.266, 0.2216, 0.174, 0.2449, 0.174, 0.2449, 0.266, 0.3161, 0.266, 0.2449, 0.266, 0.2449, 0.174, 0.3161, 0.174, 0.6097, 0.03089, 0.6097, 0.1262, 0.4864, 0.1262, 0.4864, 0.03089, 0.6097, 0.1262, 0.6097, 0.1508, 0.4864, 0.1508, 0.4864, 0.1262, 0.6338, 0.1262, 0.6338, 0.03089, 0.7572, 0.03089, 0.7572, 0.1262, 0.6097, 0.006349, 0.6097, 0.03089, 0.4864, 0.03089, 0.4864, 0.006349, 0.3884, 0.1508, 0.3649, 0.1508, 0.3649, 0.1262, 0.3884, 0.1262, 0.3884, 0.03089, 0.3649, 0.03089, 0.3649, 0.006349, 0.3884, 0.006349, 0.3884, 0.1262, 0.3649, 0.1262, 0.3649, 0.03089, 0.3884, 0.03089, 0.3407, 0.1262, 0.3407, 0.03089, 0.3649, 0.03089, 0.3649, 0.1262, 0.4257, 0.1262, 0.3884, 0.1262, 0.3884, 0.03089, 0.4257, 0.03089, 0.4257, 0.2461, 0.3884, 0.2461, 0.3884, 0.1508, 0.4257, 0.1508, 0.4257, 0.1508, 0.3884, 0.1508, 0.3884, 0.1262, 0.4257, 0.1262, 0.3884, 0.2461, 0.3649, 0.2461, 0.3649, 0.1508, 0.3884, 0.1508, 0.4257, 0.03089, 0.3884, 0.03089, 0.3884, 0.006349, 0.4257, 0.006349, 0.6097, 0.1262, 0.6097, 0.03089, 0.6338, 0.03089, 0.6338, 0.1262, 0.4864, 0.006349, 0.4864, 0.03089, 0.4257, 0.03089, 0.4257, 0.006349, 0.4864, 0.1508, 0.4864, 0.2461, 0.4257, 0.2461, 0.4257, 0.1508, 0.4864, 0.1262, 0.4864, 0.1508, 0.4257, 0.1508, 0.4257, 0.1262, 0.4864, 0.03089, 0.4864, 0.1262, 0.4257, 0.1262, 0.4257, 0.03089, 0.7368, 0.4306, 0.7368, 0.4479, 0.7236, 0.4652, 0.7033, 0.4696, 0.6855, 0.4609, 0.6784, 0.4422, 0.6855, 0.4249, 0.7046, 0.4143, 0.7236, 0.4166, 0.6748, 0.3359, 0.6748, 0.2979, 0.7638, 0.2979, 0.7638, 0.3359, 0.6748, 0.3761, 0.6748, 0.3359, 0.7638, 0.3359, 0.7638, 0.3761, 0.7311, 0.4601, 0.7131, 0.4697, 0.6927, 0.4665, 0.6793, 0.4521, 0.6793, 0.4331, 0.6927, 0.4184, 0.7131, 0.415, 0.7311, 0.4244, 0.7382, 0.4433, 0.6748, 0.4172, 0.6748, 0.3761, 0.7638, 0.3761, 0.7638, 0.4172, 0.6748, 0.4564, 0.6748, 0.4172, 0.7638, 0.4172, 0.7638, 0.4564, 0.6748, 0.494, 0.6748, 0.4564, 0.7638, 0.4564, 0.7638, 0.494, 0.6748, 0.1784, 0.6748, 0.1395, 0.7638, 0.1395, 0.7638, 0.1784, 0.6748, 0.2194, 0.6748, 0.1784, 0.7638, 0.1784, 0.7638, 0.2194, 0.6748, 0.2598, 0.6748, 0.2194, 0.7638, 0.2194, 0.7638, 0.2598, 0.6748, 0.2979, 0.6748, 0.2598, 0.7638, 0.2598, 0.7638, 0.2979, 0.2216, 0.1564, 0.2216, 0.1306, 0.2449, 0.1308, 0.2449, 0.1565, 0.1504, 0.1561, 0.1504, 0.13, 0.2216, 0.1306, 0.2216, 0.1564, 0.3161, 0.1567, 0.3161, 0.1314, 0.3395, 0.1316, 0.3395, 0.1568, 0.3161, 0.2763, 0.3161, 0.2899, 0.2449, 0.2899, 0.2449, 0.2763, 0.2449, 0.2763, 0.2449, 0.2899, 0.2216, 0.2899, 0.2216, 0.2763, 0.4107, 0.2763, 0.4107, 0.2899, 0.3395, 0.2899, 0.3395, 0.2763, 0.2449, 0.1163, 0.3161, 0.1163, 0.3161, 0.1314, 0.2449, 0.1308, 0.2449, 0.2899, 0.3161, 0.2899, 0.3161, 0.3055, 0.2449, 0.3055, 0.2449, 0.266, 0.2449, 0.2763, 0.2216, 0.2763, 0.2216, 0.266, 0.1504, 0.174, 0.1504, 0.1561, 0.2216, 0.1564, 0.2216, 0.174, 0.3395, 0.266, 0.3395, 0.2763, 0.3161, 0.2763, 0.3161, 0.266, 0.2216, 0.174, 0.2216, 0.1564, 0.2449, 0.1565, 0.2449, 0.174, 0.4107, 0.266, 0.4107, 0.2763, 0.3395, 0.2763, 0.3395, 0.266, 0.3161, 0.266, 0.3161, 0.2763, 0.2449, 0.2763, 0.2449, 0.266, 0.2449, 0.1565, 0.2449, 0.1308, 0.3161, 0.1314, 0.3161, 0.1567, 0.3395, 0.2763, 0.3395, 0.2899, 0.3161, 0.2899, 0.3161, 0.2763, 0.2449, 0.174, 0.2449, 0.1565, 0.3161, 0.1567, 0.3161, 0.174, 0.3161, 0.174, 0.3161, 0.1567, 0.3395, 0.1568, 0.3395, 0.174, 0.3395, 0.266, 0.3161, 0.266, 0.3161, 0.174, 0.3395, 0.174])
me_sphere.materials.append(mat_material)
me_sphere.use_remesh_preserve_volume = False
me_sphere.use_remesh_preserve_attributes = False
me_sphere.use_mirror_vertex_groups = False
me_sphere.use_paint_bone_selection = False
me_sphere.use_paint_mask = True
me_sphere.update()
arm_armature = bpy.data.armatures.new('Armature')  # bones are not reproduced

# ---- objects
ob_armature = bpy.data.objects.new('Armature', arm_armature)
ob_bossbody = bpy.data.objects.new('BossBody', me_sphere)

# ---- transforms, parenting, visibility, modifiers, constraints
ob_armature.location = (0.0, 0.0, 0.0)
ob_armature.rotation_euler = (1.571, -0.0, 0.0)
ob_armature.scale = (4.0, 4.0, 4.0)
ob_armature.lineart.crease_threshold = 0.0
ob_bossbody.parent = ob_armature
ob_bossbody.matrix_parent_inverse = Matrix(((0.25, 0.0, 0.0, 0.0), (0.0, 0.25, 0.0, 0.0), (0.0, 0.0, 0.25, 0.0), (0.0, 0.0, 0.0, 1.0)))
ob_bossbody.location = (0.0, 4.768e-07, -5.596e-14)
ob_bossbody.rotation_euler = (1.192e-07, -0.0, 0.0)
ob_bossbody.scale = (4.0, 4.0, 4.0)
ob_bossbody.lineart.crease_threshold = 0.0
_vg = ob_bossbody.vertex_groups.new(name='Root')
_vg = ob_bossbody.vertex_groups.new(name='Firer')
_vg.add([0, 1, 2, 3, 4, 5, 6, 7, 8, 9, 10, 11, 12, 13, 14, 15, 16, 17, 18, 19, 20, 21, 22, 23, 24, 25, 26, 27, 28, 29, 30, 31, 32, 33, 34, 35, 36, 37, 38, 39, 40, 41, 42, 43, 44, 45, 46, 47, 48, 49, 50, 51, 52, 53, 54, 55, 56, 57, 58, 59, 60, 61, 62, 63, 64, 65, 66, 67, 68, 69, 70, 71, 100, 105, 106, 107, 108, 109, 110, 111, 112, 113, 114, 115, 116, 117, 118, 119, 120, 121, 122, 123, 124, 125, 126, 127, 128, 129, 130, 131, 132, 133, 134, 135, 136, 137, 138, 139, 140, 141, 142, 143, 144, 145, 146, 147, 148, 149, 150, 151, 152, 153, 154, 155, 156, 157, 158, 159, 160, 161, 162, 163, 164, 165, 166, 167, 168, 169, 170, 171, 172, 173, 174, 175, 176, 177, 178, 179, 180, 306, 307, 308, 309, 310, 311, 312, 313, 314], 1.0, 'REPLACE')
_vg = ob_bossbody.vertex_groups.new(name='BeakTop')
_vg.add([72, 73, 74, 75, 76, 77, 78, 79, 80, 81, 82, 83, 84, 85, 86, 87, 88, 89, 90, 91, 181, 182, 183, 184, 185, 186, 187, 188, 189, 190, 191, 192, 193, 194, 195, 196, 197, 198, 199, 200, 201, 202, 203, 204, 205], 1.0, 'REPLACE')
_vg = ob_bossbody.vertex_groups.new(name='BeakBottom')
_vg.add([92, 93, 94, 95, 96, 97, 98, 99, 100, 101, 102, 103, 104, 206, 207, 208, 209, 210, 211, 212, 213, 214, 215, 216, 217, 218, 219, 220, 221, 222], 1.0, 'REPLACE')
_vg = ob_bossbody.vertex_groups.new(name='Body')
_vg.add([223, 224, 225, 226, 227, 228, 229, 230, 231, 232, 233, 234, 235, 236, 237, 238, 239, 240, 241, 242, 243, 315], 1.0, 'REPLACE')
_vg = ob_bossbody.vertex_groups.new(name='UpperLeg.F.L')
_vg.add([244, 245, 246, 247, 248, 249, 250, 251, 252, 253, 254, 255, 256, 257, 258, 259, 260, 261, 262, 263, 264, 265, 266, 267, 268, 269, 270, 271, 272, 273, 274, 275, 276, 277, 278, 279, 280, 281, 282, 283, 284, 285], 1.0, 'REPLACE')
_vg = ob_bossbody.vertex_groups.new(name='LowerLeg.F.L')
_vg.add([286, 287, 288, 289, 290, 291, 292, 293, 294, 295, 296, 297, 298, 299, 300, 301, 302, 303, 304, 305], 1.0, 'REPLACE')
_vg = ob_bossbody.vertex_groups.new(name='Foot.F.L')
_vg = ob_bossbody.vertex_groups.new(name='UpperLeg.B.L')
_vg.add([460, 461, 462, 463, 464, 465, 466, 467, 468, 469, 470, 471, 472, 473, 474, 475, 476, 477, 478, 479, 480, 481, 482, 483, 484, 485, 486, 487, 488, 489, 490, 491, 492, 493, 494, 495, 496, 497, 498, 499, 500, 501], 1.0, 'REPLACE')
_vg = ob_bossbody.vertex_groups.new(name='LowerLeg.B.L')
_vg.add([440, 441, 442, 443, 444, 445, 446, 447, 448, 449, 450, 451, 452, 453, 454, 455, 456, 457, 458, 459], 1.0, 'REPLACE')
_vg = ob_bossbody.vertex_groups.new(name='UpperLeg.B.R')
_vg.add([378, 379, 380, 381, 382, 383, 384, 385, 386, 387, 388, 389, 390, 391, 392, 393, 394, 395, 396, 397, 398, 399, 400, 401, 402, 403, 404, 405, 406, 407, 408, 409, 410, 411, 412, 413, 414, 415, 416, 417, 418, 419], 1.0, 'REPLACE')
_vg = ob_bossbody.vertex_groups.new(name='LowerLeg.B.R')
_vg.add([420, 421, 422, 423, 424, 425, 426, 427, 428, 429, 430, 431, 432, 433, 434, 435, 436, 437, 438, 439], 1.0, 'REPLACE')
_vg = ob_bossbody.vertex_groups.new(name='UpperLeg.F.R')
_vg.add([336, 337, 338, 339, 340, 341, 342, 343, 344, 345, 346, 347, 348, 349, 350, 351, 352, 353, 354, 355, 356, 357, 358, 359, 360, 361, 362, 363, 364, 365, 366, 367, 368, 369, 370, 371, 372, 373, 374, 375, 376, 377], 1.0, 'REPLACE')
_vg = ob_bossbody.vertex_groups.new(name='LowerLeg.F.R')
_vg.add([316, 317, 318, 319, 320, 321, 322, 323, 324, 325, 326, 327, 328, 329, 330, 331, 332, 333, 334, 335], 1.0, 'REPLACE')
_vg = ob_bossbody.vertex_groups.new(name='Foot.B.L')
_vg = ob_bossbody.vertex_groups.new(name='Foot.B.R')
_vg = ob_bossbody.vertex_groups.new(name='Foot.F.R')
_m = ob_bossbody.modifiers.new('Armature', 'ARMATURE')
_m.object = ob_armature

# ---- collection membership
col_collection_1.objects.link(ob_armature)
col_collection_1.objects.link(ob_bossbody)

# ---- scene / render settings (as saved in the file)
scene.frame_start = 0; scene.frame_end = 59; scene.frame_set(58)
scene.render.engine = 'BLENDER_EEVEE_NEXT'
scene.render.resolution_percentage = 50
scene.render.dither_intensity = 0.0
scene.cycles.use_denoising = False
scene.cycles.samples = 128
scene.cycles.sampling_pattern = 'TABULATED_SOBOL'
scene.cycles.use_adaptive_sampling = False
scene.cycles.use_light_tree = False
scene.cycles.blur_glossy = 0.0
scene.cycles.sample_clamp_indirect = 0.0
scene.view_settings.view_transform = 'Standard'
bpy.context.view_layer.update()

# ---- added for rendering (the .blend has no active camera and no usable light): camera, sun
cam_auto = bpy.data.cameras.new('AutoCamera')
cam_auto.lens = 50.0
cam_auto.sensor_width = 36.0
cam_auto.clip_end = 1000.0
ob_auto_camera = bpy.data.objects.new('AutoCamera', cam_auto)
scene.collection.objects.link(ob_auto_camera)
ob_auto_camera.location = (20.0733, -24.7393, 20.7119)
ob_auto_camera.rotation_euler = (1.09748, -7.21219e-08, 0.694738)
scene.camera = ob_auto_camera
light_auto_sun = bpy.data.lights.new('AutoSun', 'SUN')
light_auto_sun.energy = 3.0
light_auto_sun.angle = 0.0523599
ob_auto_sun = bpy.data.objects.new('AutoSun', light_auto_sun)
scene.collection.objects.link(ob_auto_sun)
ob_auto_sun.rotation_euler = (0.872665, 0.174533, 0.523599)
bpy.context.view_layer.update()
